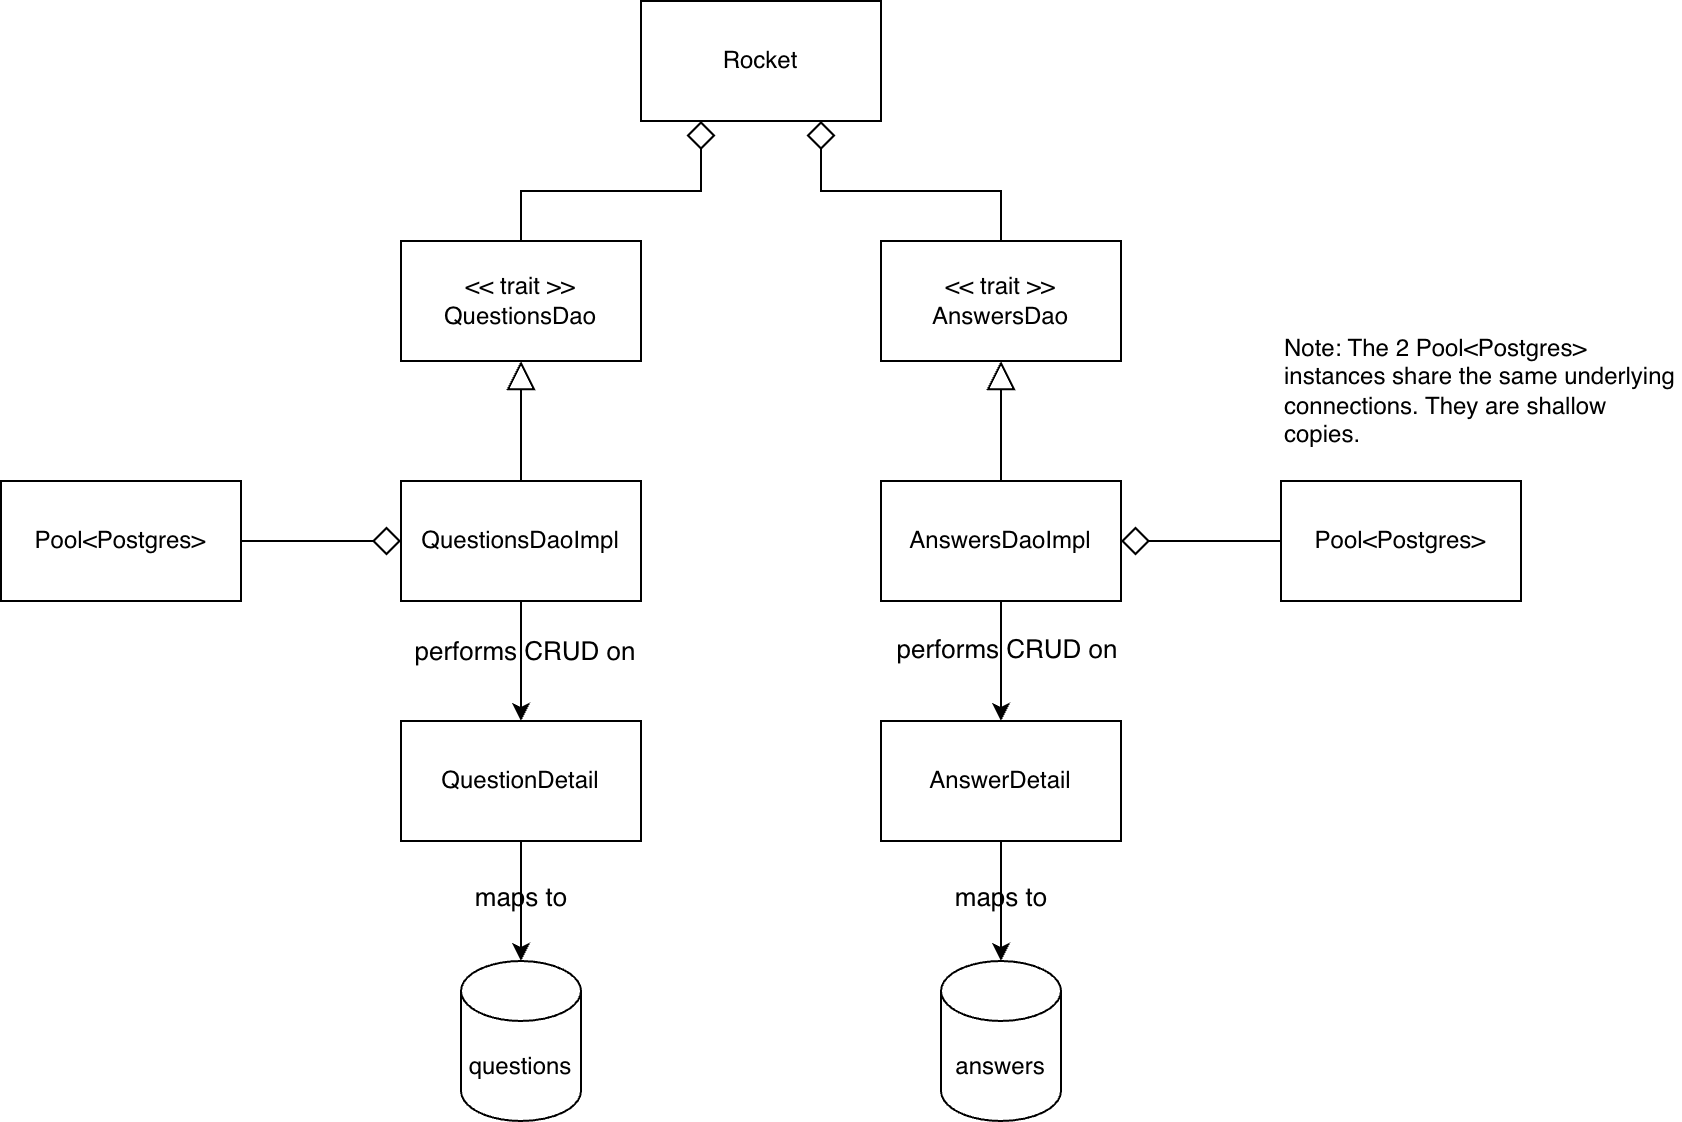

The diagram above was exported from draw.io. Its source (the exported page's mxGraphModel, read from the mxfile embedded in the PNG):
<mxGraphModel dx="849" dy="527" grid="1" gridSize="10" guides="1" tooltips="1" connect="1" arrows="1" fold="1" page="1" pageScale="1" pageWidth="850" pageHeight="1100" math="0" shadow="0">
  <root>
    <mxCell id="0" />
    <mxCell id="1" parent="0" />
    <mxCell id="JrO48WH13Gtka5fVroAN-1" parent="1" style="rounded=0;whiteSpace=wrap;html=1;labelBackgroundColor=none;" value="Rocket" vertex="1">
      <mxGeometry height="60" width="120" x="320" y="40" as="geometry" />
    </mxCell>
    <mxCell id="JrO48WH13Gtka5fVroAN-13" edge="1" parent="1" source="JrO48WH13Gtka5fVroAN-2" style="edgeStyle=orthogonalEdgeStyle;rounded=0;orthogonalLoop=1;jettySize=auto;html=1;exitX=0.5;exitY=0;exitDx=0;exitDy=0;entryX=0.25;entryY=1;entryDx=0;entryDy=0;endArrow=diamond;endFill=0;endSize=12;labelBackgroundColor=none;fontColor=default;" target="JrO48WH13Gtka5fVroAN-1">
      <mxGeometry relative="1" as="geometry" />
    </mxCell>
    <mxCell id="JrO48WH13Gtka5fVroAN-2" parent="1" style="rounded=0;whiteSpace=wrap;html=1;labelBackgroundColor=none;" value="&lt;div&gt;&amp;lt;&amp;lt; trait &amp;gt;&amp;gt;&lt;/div&gt;QuestionsDao" vertex="1">
      <mxGeometry height="60" width="120" x="200" y="160" as="geometry" />
    </mxCell>
    <mxCell id="JrO48WH13Gtka5fVroAN-14" edge="1" parent="1" source="JrO48WH13Gtka5fVroAN-3" style="edgeStyle=orthogonalEdgeStyle;rounded=0;orthogonalLoop=1;jettySize=auto;html=1;exitX=0.5;exitY=0;exitDx=0;exitDy=0;entryX=0.75;entryY=1;entryDx=0;entryDy=0;endArrow=diamond;endFill=0;endSize=12;labelBackgroundColor=none;fontColor=default;" target="JrO48WH13Gtka5fVroAN-1">
      <mxGeometry relative="1" as="geometry" />
    </mxCell>
    <mxCell id="JrO48WH13Gtka5fVroAN-3" parent="1" style="rounded=0;whiteSpace=wrap;html=1;labelBackgroundColor=none;" value="&lt;div&gt;&amp;lt;&amp;lt; trait &amp;gt;&amp;gt;&lt;/div&gt;AnswersDao" vertex="1">
      <mxGeometry height="60" width="120" x="440" y="160" as="geometry" />
    </mxCell>
    <mxCell id="JrO48WH13Gtka5fVroAN-15" edge="1" parent="1" source="JrO48WH13Gtka5fVroAN-4" style="edgeStyle=orthogonalEdgeStyle;rounded=0;orthogonalLoop=1;jettySize=auto;html=1;exitX=0.5;exitY=0;exitDx=0;exitDy=0;entryX=0.5;entryY=1;entryDx=0;entryDy=0;endArrow=block;endFill=0;endSize=12;labelBackgroundColor=none;fontColor=default;" target="JrO48WH13Gtka5fVroAN-2">
      <mxGeometry relative="1" as="geometry" />
    </mxCell>
    <mxCell id="JrO48WH13Gtka5fVroAN-23" edge="1" parent="1" source="JrO48WH13Gtka5fVroAN-4" style="edgeStyle=orthogonalEdgeStyle;rounded=0;orthogonalLoop=1;jettySize=auto;html=1;exitX=0.5;exitY=1;exitDx=0;exitDy=0;labelBackgroundColor=none;fontColor=default;" target="JrO48WH13Gtka5fVroAN-10">
      <mxGeometry relative="1" as="geometry" />
    </mxCell>
    <mxCell id="JrO48WH13Gtka5fVroAN-25" connectable="0" parent="JrO48WH13Gtka5fVroAN-23" style="edgeLabel;html=1;align=center;verticalAlign=middle;resizable=0;points=[];fontSize=13;labelBackgroundColor=none;" value="performs CRUD on" vertex="1">
      <mxGeometry relative="1" x="-0.1694" y="2" as="geometry">
        <mxPoint as="offset" />
      </mxGeometry>
    </mxCell>
    <mxCell id="JrO48WH13Gtka5fVroAN-4" parent="1" style="rounded=0;whiteSpace=wrap;html=1;labelBackgroundColor=none;" value="QuestionsDaoImpl" vertex="1">
      <mxGeometry height="60" width="120" x="200" y="280" as="geometry" />
    </mxCell>
    <mxCell id="JrO48WH13Gtka5fVroAN-16" edge="1" parent="1" source="JrO48WH13Gtka5fVroAN-5" style="edgeStyle=orthogonalEdgeStyle;rounded=0;orthogonalLoop=1;jettySize=auto;html=1;exitX=0.5;exitY=0;exitDx=0;exitDy=0;entryX=0.5;entryY=1;entryDx=0;entryDy=0;endArrow=block;endFill=0;endSize=12;labelBackgroundColor=none;fontColor=default;" target="JrO48WH13Gtka5fVroAN-3">
      <mxGeometry relative="1" as="geometry" />
    </mxCell>
    <mxCell id="JrO48WH13Gtka5fVroAN-24" edge="1" parent="1" source="JrO48WH13Gtka5fVroAN-5" style="edgeStyle=orthogonalEdgeStyle;rounded=0;orthogonalLoop=1;jettySize=auto;html=1;exitX=0.5;exitY=1;exitDx=0;exitDy=0;entryX=0.5;entryY=0;entryDx=0;entryDy=0;labelBackgroundColor=none;fontColor=default;" target="JrO48WH13Gtka5fVroAN-11">
      <mxGeometry relative="1" as="geometry" />
    </mxCell>
    <mxCell id="JrO48WH13Gtka5fVroAN-26" connectable="0" parent="JrO48WH13Gtka5fVroAN-24" style="edgeLabel;html=1;align=center;verticalAlign=middle;resizable=0;points=[];fontSize=13;labelBackgroundColor=none;" value="performs CRUD on" vertex="1">
      <mxGeometry relative="1" x="-0.1972" y="3" as="geometry">
        <mxPoint as="offset" />
      </mxGeometry>
    </mxCell>
    <mxCell id="JrO48WH13Gtka5fVroAN-5" parent="1" style="rounded=0;whiteSpace=wrap;html=1;labelBackgroundColor=none;" value="AnswersDaoImpl" vertex="1">
      <mxGeometry height="60" width="120" x="440" y="280" as="geometry" />
    </mxCell>
    <mxCell id="JrO48WH13Gtka5fVroAN-18" edge="1" parent="1" source="JrO48WH13Gtka5fVroAN-6" style="edgeStyle=orthogonalEdgeStyle;rounded=0;orthogonalLoop=1;jettySize=auto;html=1;exitX=0;exitY=0.5;exitDx=0;exitDy=0;endArrow=diamond;endFill=0;endSize=12;labelBackgroundColor=none;fontColor=default;" target="JrO48WH13Gtka5fVroAN-5">
      <mxGeometry relative="1" as="geometry" />
    </mxCell>
    <mxCell id="JrO48WH13Gtka5fVroAN-6" parent="1" style="rounded=0;whiteSpace=wrap;html=1;labelBackgroundColor=none;" value="Pool&amp;lt;Postgres&amp;gt;" vertex="1">
      <mxGeometry height="60" width="120" x="640" y="280" as="geometry" />
    </mxCell>
    <mxCell id="JrO48WH13Gtka5fVroAN-17" edge="1" parent="1" source="JrO48WH13Gtka5fVroAN-7" style="edgeStyle=orthogonalEdgeStyle;rounded=0;orthogonalLoop=1;jettySize=auto;html=1;exitX=1;exitY=0.5;exitDx=0;exitDy=0;entryX=0;entryY=0.5;entryDx=0;entryDy=0;endArrow=diamond;endFill=0;endSize=12;labelBackgroundColor=none;fontColor=default;" target="JrO48WH13Gtka5fVroAN-4">
      <mxGeometry relative="1" as="geometry" />
    </mxCell>
    <mxCell id="JrO48WH13Gtka5fVroAN-7" parent="1" style="rounded=0;whiteSpace=wrap;html=1;labelBackgroundColor=none;" value="Pool&amp;lt;Postgres&amp;gt;" vertex="1">
      <mxGeometry height="60" width="120" y="280" as="geometry" />
    </mxCell>
    <mxCell id="JrO48WH13Gtka5fVroAN-8" parent="1" style="shape=cylinder3;whiteSpace=wrap;html=1;boundedLbl=1;backgroundOutline=1;size=15;labelBackgroundColor=none;" value="questions" vertex="1">
      <mxGeometry height="80" width="60" x="230" y="520" as="geometry" />
    </mxCell>
    <mxCell id="JrO48WH13Gtka5fVroAN-9" parent="1" style="shape=cylinder3;whiteSpace=wrap;html=1;boundedLbl=1;backgroundOutline=1;size=15;labelBackgroundColor=none;" value="answers" vertex="1">
      <mxGeometry height="80" width="60" x="470" y="520" as="geometry" />
    </mxCell>
    <mxCell id="JrO48WH13Gtka5fVroAN-10" parent="1" style="rounded=0;whiteSpace=wrap;html=1;labelBackgroundColor=none;" value="QuestionDetail" vertex="1">
      <mxGeometry height="60" width="120" x="200" y="400" as="geometry" />
    </mxCell>
    <mxCell id="JrO48WH13Gtka5fVroAN-11" parent="1" style="rounded=0;whiteSpace=wrap;html=1;labelBackgroundColor=none;" value="AnswerDetail" vertex="1">
      <mxGeometry height="60" width="120" x="440" y="400" as="geometry" />
    </mxCell>
    <mxCell id="JrO48WH13Gtka5fVroAN-19" edge="1" parent="1" source="JrO48WH13Gtka5fVroAN-10" style="edgeStyle=orthogonalEdgeStyle;rounded=0;orthogonalLoop=1;jettySize=auto;html=1;exitX=0.5;exitY=1;exitDx=0;exitDy=0;entryX=0.5;entryY=0;entryDx=0;entryDy=0;entryPerimeter=0;labelBackgroundColor=none;fontColor=default;" target="JrO48WH13Gtka5fVroAN-8">
      <mxGeometry relative="1" as="geometry" />
    </mxCell>
    <mxCell id="JrO48WH13Gtka5fVroAN-21" connectable="0" parent="JrO48WH13Gtka5fVroAN-19" style="edgeLabel;html=1;align=center;verticalAlign=middle;resizable=0;points=[];fontSize=13;labelBackgroundColor=none;" value="maps to" vertex="1">
      <mxGeometry relative="1" x="-0.0861" as="geometry">
        <mxPoint as="offset" />
      </mxGeometry>
    </mxCell>
    <mxCell id="JrO48WH13Gtka5fVroAN-20" edge="1" parent="1" source="JrO48WH13Gtka5fVroAN-11" style="edgeStyle=orthogonalEdgeStyle;rounded=0;orthogonalLoop=1;jettySize=auto;html=1;exitX=0.5;exitY=1;exitDx=0;exitDy=0;entryX=0.5;entryY=0;entryDx=0;entryDy=0;entryPerimeter=0;labelBackgroundColor=none;fontColor=default;" target="JrO48WH13Gtka5fVroAN-9">
      <mxGeometry relative="1" as="geometry" />
    </mxCell>
    <mxCell id="JrO48WH13Gtka5fVroAN-22" connectable="0" parent="JrO48WH13Gtka5fVroAN-20" style="edgeLabel;html=1;align=center;verticalAlign=middle;resizable=0;points=[];fontSize=13;labelBackgroundColor=none;" value="maps to" vertex="1">
      <mxGeometry relative="1" x="-0.0861" as="geometry">
        <mxPoint as="offset" />
      </mxGeometry>
    </mxCell>
    <mxCell id="BnImBneEMle7ht6we1rV-2" parent="1" style="text;html=1;whiteSpace=wrap;strokeColor=none;fillColor=none;align=left;verticalAlign=middle;rounded=0;" value="Note: The 2 Pool&amp;lt;Postgres&amp;gt; instances share the same underlying connections. They are shallow copies." vertex="1">
      <mxGeometry height="70" width="200" x="640" y="200" as="geometry" />
    </mxCell>
  </root>
</mxGraphModel>